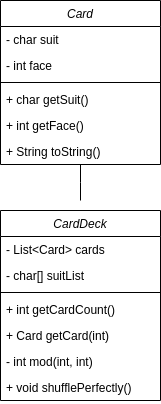

The diagram above was exported from draw.io. Its source (the exported page's mxGraphModel, read from the mxfile embedded in the PNG):
<mxGraphModel dx="828" dy="459" grid="1" gridSize="10" guides="1" tooltips="1" connect="1" arrows="1" fold="1" page="1" pageScale="1" pageWidth="827" pageHeight="1169" math="0" shadow="0">
  <root>
    <mxCell id="WIyWlLk6GJQsqaUBKTNV-0" />
    <mxCell id="WIyWlLk6GJQsqaUBKTNV-1" parent="WIyWlLk6GJQsqaUBKTNV-0" />
    <mxCell id="zkfFHV4jXpPFQw0GAbJ--0" value="Card" style="swimlane;fontStyle=2;align=center;verticalAlign=top;childLayout=stackLayout;horizontal=1;startSize=26;horizontalStack=0;resizeParent=1;resizeLast=0;collapsible=1;marginBottom=0;rounded=0;shadow=0;strokeWidth=1;" parent="WIyWlLk6GJQsqaUBKTNV-1" vertex="1">
      <mxGeometry x="220" y="120" width="160" height="164" as="geometry">
        <mxRectangle x="230" y="140" width="160" height="26" as="alternateBounds" />
      </mxGeometry>
    </mxCell>
    <mxCell id="zkfFHV4jXpPFQw0GAbJ--1" value="- char suit" style="text;align=left;verticalAlign=top;spacingLeft=4;spacingRight=4;overflow=hidden;rotatable=0;points=[[0,0.5],[1,0.5]];portConstraint=eastwest;" parent="zkfFHV4jXpPFQw0GAbJ--0" vertex="1">
      <mxGeometry y="26" width="160" height="26" as="geometry" />
    </mxCell>
    <mxCell id="zkfFHV4jXpPFQw0GAbJ--2" value="- int face" style="text;align=left;verticalAlign=top;spacingLeft=4;spacingRight=4;overflow=hidden;rotatable=0;points=[[0,0.5],[1,0.5]];portConstraint=eastwest;rounded=0;shadow=0;html=0;" parent="zkfFHV4jXpPFQw0GAbJ--0" vertex="1">
      <mxGeometry y="52" width="160" height="26" as="geometry" />
    </mxCell>
    <mxCell id="zkfFHV4jXpPFQw0GAbJ--4" value="" style="line;html=1;strokeWidth=1;align=left;verticalAlign=middle;spacingTop=-1;spacingLeft=3;spacingRight=3;rotatable=0;labelPosition=right;points=[];portConstraint=eastwest;" parent="zkfFHV4jXpPFQw0GAbJ--0" vertex="1">
      <mxGeometry y="78" width="160" height="8" as="geometry" />
    </mxCell>
    <mxCell id="zkfFHV4jXpPFQw0GAbJ--5" value="+ char getSuit()" style="text;align=left;verticalAlign=top;spacingLeft=4;spacingRight=4;overflow=hidden;rotatable=0;points=[[0,0.5],[1,0.5]];portConstraint=eastwest;" parent="zkfFHV4jXpPFQw0GAbJ--0" vertex="1">
      <mxGeometry y="86" width="160" height="26" as="geometry" />
    </mxCell>
    <mxCell id="Eu0PmEGbfiaX2ONqoEYY-0" value="+ int getFace()&#10;" style="text;align=left;verticalAlign=top;spacingLeft=4;spacingRight=4;overflow=hidden;rotatable=0;points=[[0,0.5],[1,0.5]];portConstraint=eastwest;" vertex="1" parent="zkfFHV4jXpPFQw0GAbJ--0">
      <mxGeometry y="112" width="160" height="26" as="geometry" />
    </mxCell>
    <mxCell id="Eu0PmEGbfiaX2ONqoEYY-9" value="+ String toString()" style="text;align=left;verticalAlign=top;spacingLeft=4;spacingRight=4;overflow=hidden;rotatable=0;points=[[0,0.5],[1,0.5]];portConstraint=eastwest;" vertex="1" parent="zkfFHV4jXpPFQw0GAbJ--0">
      <mxGeometry y="138" width="160" height="26" as="geometry" />
    </mxCell>
    <mxCell id="zkfFHV4jXpPFQw0GAbJ--16" value="" style="endArrow=none;endSize=10;endFill=0;shadow=0;strokeWidth=1;rounded=0;edgeStyle=elbowEdgeStyle;elbow=vertical;" parent="WIyWlLk6GJQsqaUBKTNV-1" target="zkfFHV4jXpPFQw0GAbJ--0" edge="1">
      <mxGeometry width="160" relative="1" as="geometry">
        <mxPoint x="300" y="320" as="sourcePoint" />
        <mxPoint x="310" y="271" as="targetPoint" />
      </mxGeometry>
    </mxCell>
    <mxCell id="Eu0PmEGbfiaX2ONqoEYY-1" value="CardDeck" style="swimlane;fontStyle=2;align=center;verticalAlign=top;childLayout=stackLayout;horizontal=1;startSize=26;horizontalStack=0;resizeParent=1;resizeLast=0;collapsible=1;marginBottom=0;rounded=0;shadow=0;strokeWidth=1;" vertex="1" parent="WIyWlLk6GJQsqaUBKTNV-1">
      <mxGeometry x="220" y="330" width="160" height="190" as="geometry">
        <mxRectangle x="230" y="140" width="160" height="26" as="alternateBounds" />
      </mxGeometry>
    </mxCell>
    <mxCell id="Eu0PmEGbfiaX2ONqoEYY-2" value="- List&lt;Card&gt; cards" style="text;align=left;verticalAlign=top;spacingLeft=4;spacingRight=4;overflow=hidden;rotatable=0;points=[[0,0.5],[1,0.5]];portConstraint=eastwest;" vertex="1" parent="Eu0PmEGbfiaX2ONqoEYY-1">
      <mxGeometry y="26" width="160" height="26" as="geometry" />
    </mxCell>
    <mxCell id="Eu0PmEGbfiaX2ONqoEYY-3" value="- char[] suitList" style="text;align=left;verticalAlign=top;spacingLeft=4;spacingRight=4;overflow=hidden;rotatable=0;points=[[0,0.5],[1,0.5]];portConstraint=eastwest;rounded=0;shadow=0;html=0;" vertex="1" parent="Eu0PmEGbfiaX2ONqoEYY-1">
      <mxGeometry y="52" width="160" height="26" as="geometry" />
    </mxCell>
    <mxCell id="Eu0PmEGbfiaX2ONqoEYY-4" value="" style="line;html=1;strokeWidth=1;align=left;verticalAlign=middle;spacingTop=-1;spacingLeft=3;spacingRight=3;rotatable=0;labelPosition=right;points=[];portConstraint=eastwest;" vertex="1" parent="Eu0PmEGbfiaX2ONqoEYY-1">
      <mxGeometry y="78" width="160" height="8" as="geometry" />
    </mxCell>
    <mxCell id="Eu0PmEGbfiaX2ONqoEYY-5" value="+ int getCardCount()" style="text;align=left;verticalAlign=top;spacingLeft=4;spacingRight=4;overflow=hidden;rotatable=0;points=[[0,0.5],[1,0.5]];portConstraint=eastwest;" vertex="1" parent="Eu0PmEGbfiaX2ONqoEYY-1">
      <mxGeometry y="86" width="160" height="26" as="geometry" />
    </mxCell>
    <mxCell id="Eu0PmEGbfiaX2ONqoEYY-10" value="+ Card getCard(int)" style="text;align=left;verticalAlign=top;spacingLeft=4;spacingRight=4;overflow=hidden;rotatable=0;points=[[0,0.5],[1,0.5]];portConstraint=eastwest;" vertex="1" parent="Eu0PmEGbfiaX2ONqoEYY-1">
      <mxGeometry y="112" width="160" height="26" as="geometry" />
    </mxCell>
    <mxCell id="Eu0PmEGbfiaX2ONqoEYY-11" value="- int mod(int, int)" style="text;align=left;verticalAlign=top;spacingLeft=4;spacingRight=4;overflow=hidden;rotatable=0;points=[[0,0.5],[1,0.5]];portConstraint=eastwest;" vertex="1" parent="Eu0PmEGbfiaX2ONqoEYY-1">
      <mxGeometry y="138" width="160" height="26" as="geometry" />
    </mxCell>
    <mxCell id="Eu0PmEGbfiaX2ONqoEYY-12" value="+ void shufflePerfectly()" style="text;align=left;verticalAlign=top;spacingLeft=4;spacingRight=4;overflow=hidden;rotatable=0;points=[[0,0.5],[1,0.5]];portConstraint=eastwest;" vertex="1" parent="Eu0PmEGbfiaX2ONqoEYY-1">
      <mxGeometry y="164" width="160" height="26" as="geometry" />
    </mxCell>
  </root>
</mxGraphModel>